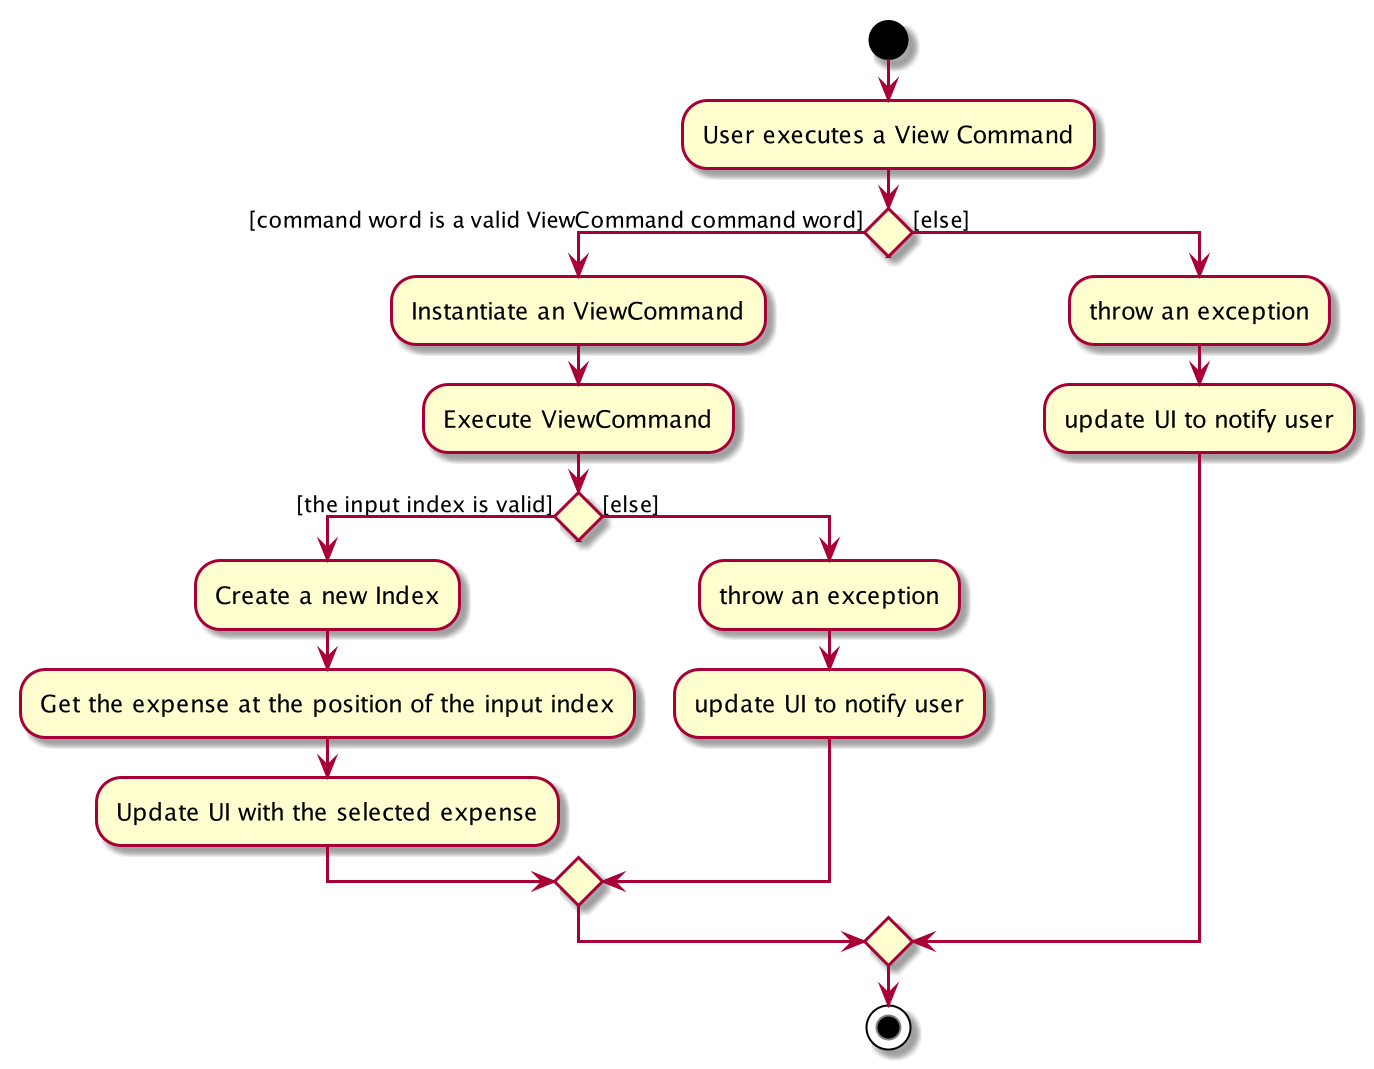

The diagram above was rendered by PlantUML. Its source (embedded in the PNG):
@startuml
start
:User executes a View Command;


if () then ([command word is a valid ViewCommand command word])
    :Instantiate an ViewCommand;
    :Execute ViewCommand;
    if () then ([the input index is valid])
        :Create a new Index;
        :Get the expense at the position of the input index;
        :Update UI with the selected expense;
    else ([else])
        :throw an exception;
        :update UI to notify user;
    endif
else ([else])
    :throw an exception;
    :update UI to notify user;
endif
stop
@enduml